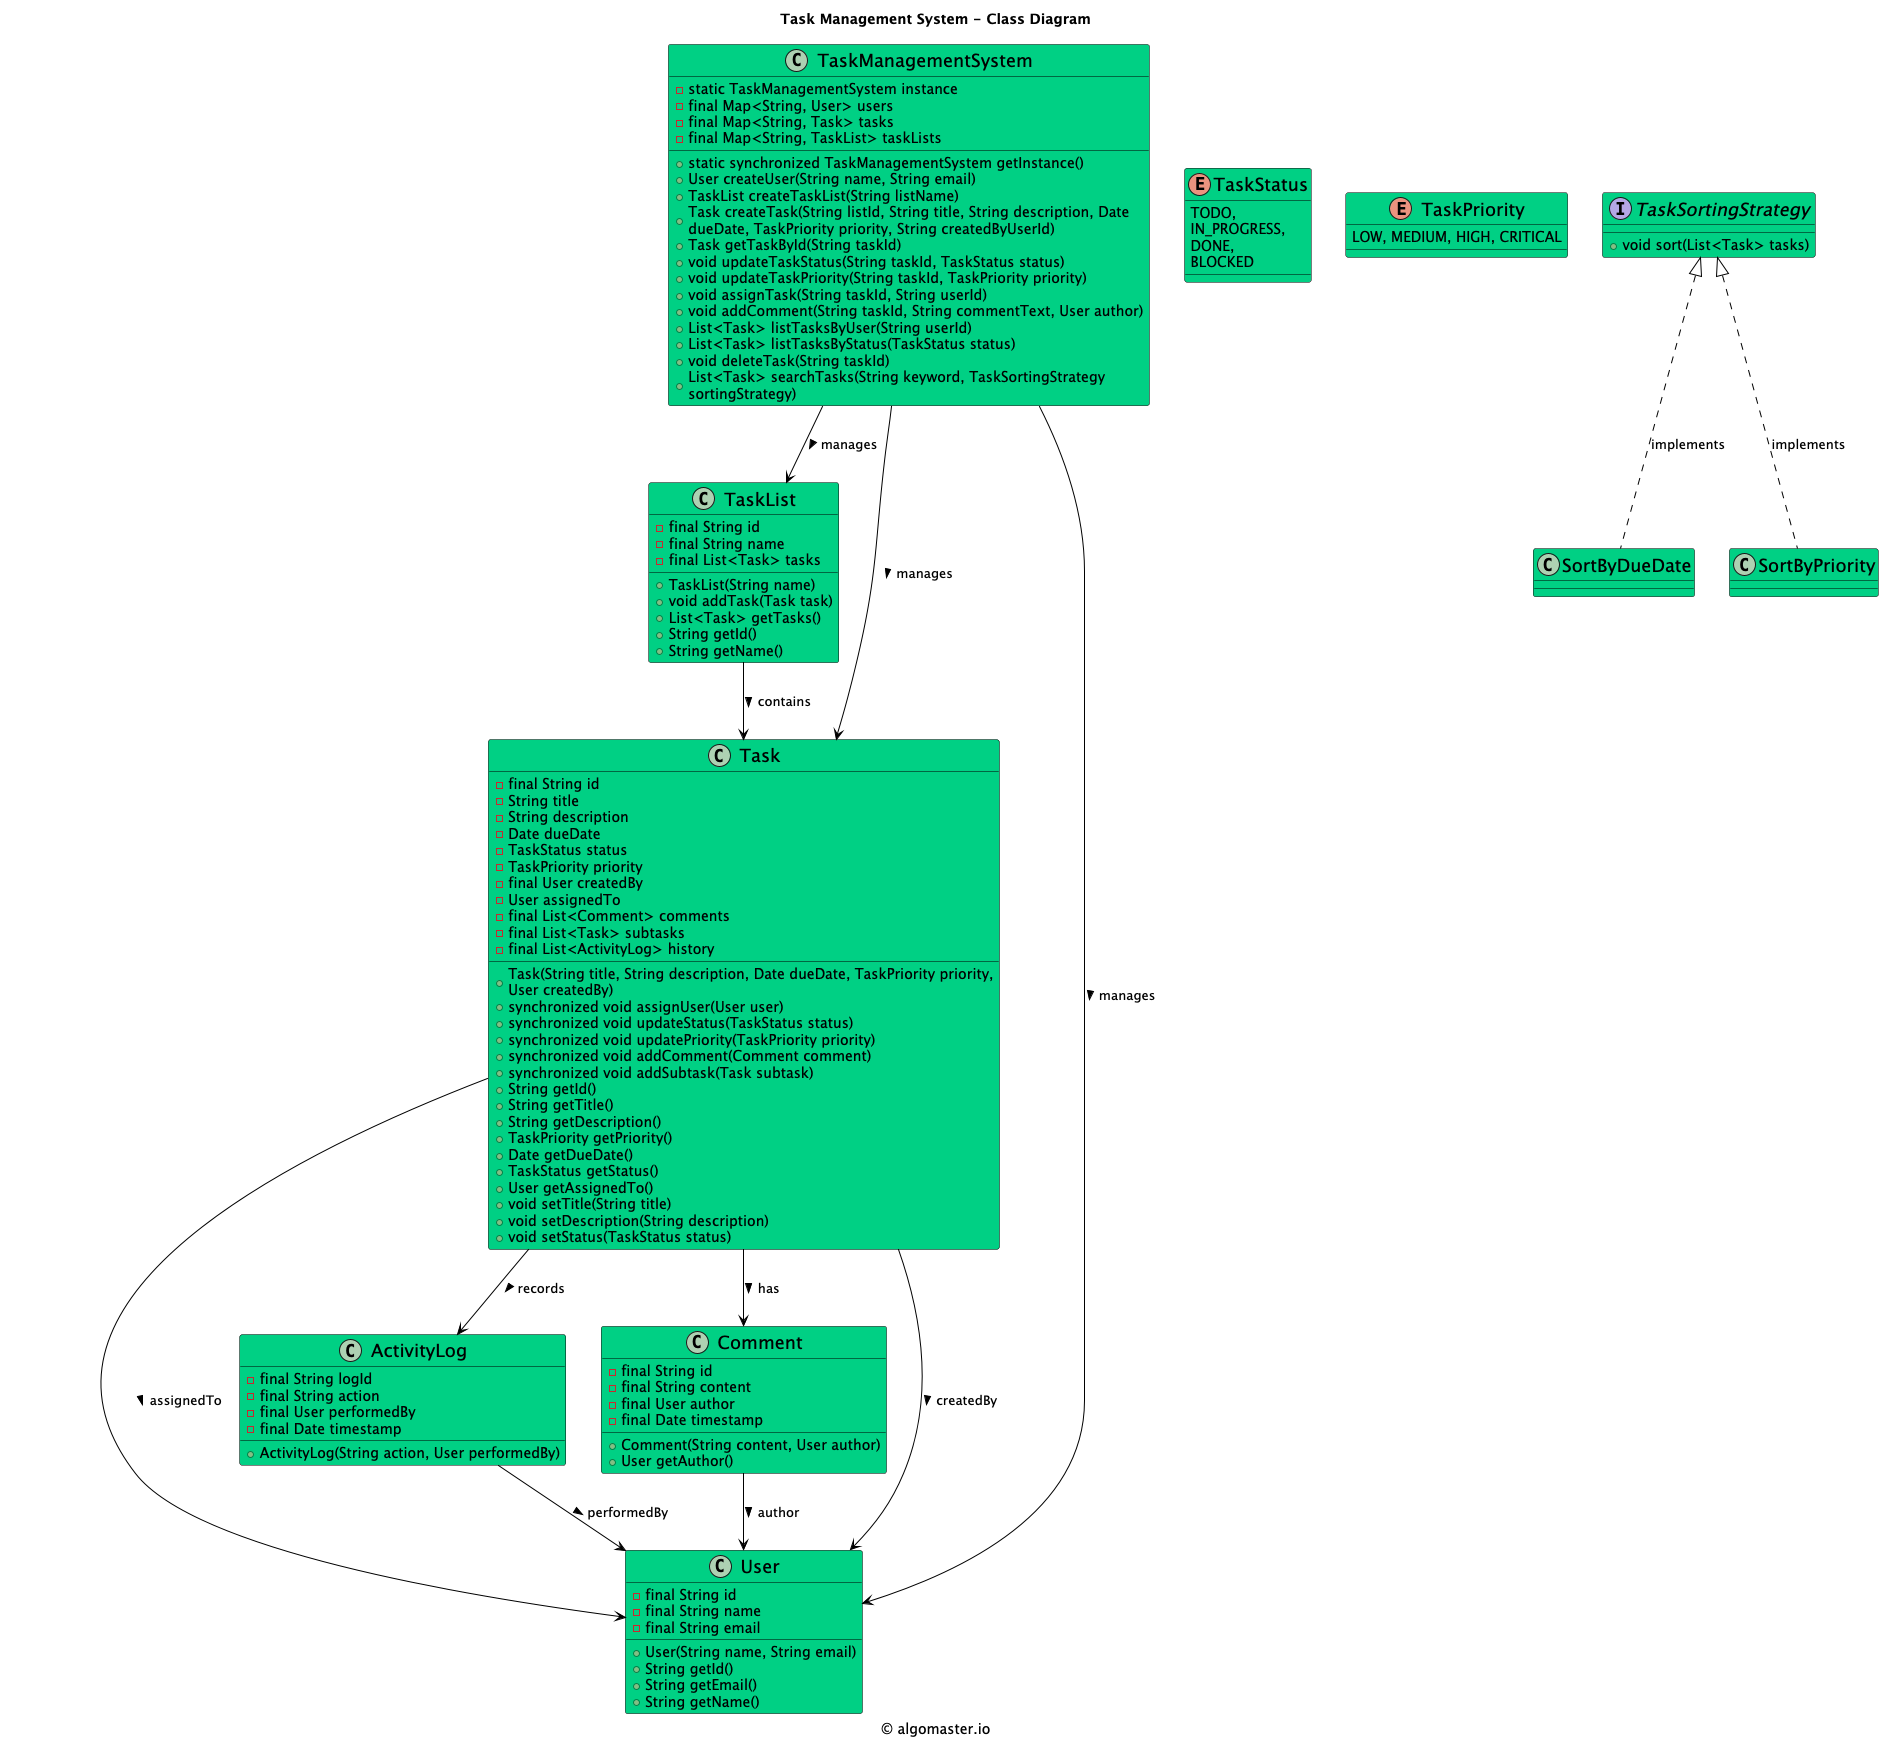

The diagram above was rendered by PlantUML. Its source (embedded in the PNG):
@startuml

title Task Management System - Class Diagram

caption © algomaster.io

skinparam backgroundColor white
skinparam wrapWidth 500

skinparam class {
  BackgroundColor #00D084
  BorderColor black
  ArrowColor black
  FontSize 18
}

class TaskList {
    - final String id
    - final String name
    - final List<Task> tasks
    + TaskList(String name)
    + void addTask(Task task)
    + List<Task> getTasks()
    + String getId()
    + String getName()
}

class User {
    - final String id
    - final String name
    - final String email
    + User(String name, String email)
    + String getId()
    + String getEmail()
    + String getName()
}

class Task {
    - final String id
    - String title
    - String description
    - Date dueDate
    - TaskStatus status
    - TaskPriority priority
    - final User createdBy
    - User assignedTo
    - final List<Comment> comments
    - final List<Task> subtasks
    - final List<ActivityLog> history
    + Task(String title, String description, Date dueDate, TaskPriority priority, User createdBy)
    + synchronized void assignUser(User user)
    + synchronized void updateStatus(TaskStatus status)
    + synchronized void updatePriority(TaskPriority priority)
    + synchronized void addComment(Comment comment)
    + synchronized void addSubtask(Task subtask)
    + String getId()
    + String getTitle()
    + String getDescription()
    + TaskPriority getPriority()
    + Date getDueDate()
    + TaskStatus getStatus()
    + User getAssignedTo()
    + void setTitle(String title)
    + void setDescription(String description)
    + void setStatus(TaskStatus status)
}

class ActivityLog {
    - final String logId
    - final String action
    - final User performedBy
    - final Date timestamp
    + ActivityLog(String action, User performedBy)
}

class Comment {
    - final String id
    - final String content
    - final User author
    - final Date timestamp
    + Comment(String content, User author)
    + User getAuthor()
}

class TaskManagementSystem {
    - static TaskManagementSystem instance
    - final Map<String, User> users
    - final Map<String, Task> tasks
    - final Map<String, TaskList> taskLists
    + static synchronized TaskManagementSystem getInstance()
    + User createUser(String name, String email)
    + TaskList createTaskList(String listName)
    + Task createTask(String listId, String title, String description, Date dueDate, TaskPriority priority, String createdByUserId)
    + Task getTaskById(String taskId)
    + void updateTaskStatus(String taskId, TaskStatus status)
    + void updateTaskPriority(String taskId, TaskPriority priority)
    + void assignTask(String taskId, String userId)
    + void addComment(String taskId, String commentText, User author)
    + List<Task> listTasksByUser(String userId)
    + List<Task> listTasksByStatus(TaskStatus status)
    + void deleteTask(String taskId)
    + List<Task> searchTasks(String keyword, TaskSortingStrategy sortingStrategy)
}

enum TaskStatus {
    TODO,
    IN_PROGRESS,
    DONE,
    BLOCKED
}

enum TaskPriority {
    LOW, MEDIUM, HIGH, CRITICAL
}

TaskManagementSystem --> User: manages >
TaskManagementSystem --> Task: manages >
TaskManagementSystem --> TaskList: manages >
TaskList --> Task: contains >
Task --> User: createdBy >
Task --> User: assignedTo >
Task --> Comment: has >
Task --> ActivityLog: records >
ActivityLog --> User: performedBy >
Comment --> User: author >

interface TaskSortingStrategy {
    + void sort(List<Task> tasks)
}

TaskSortingStrategy <|.. SortByDueDate: implements
TaskSortingStrategy <|.. SortByPriority: implements

@enduml